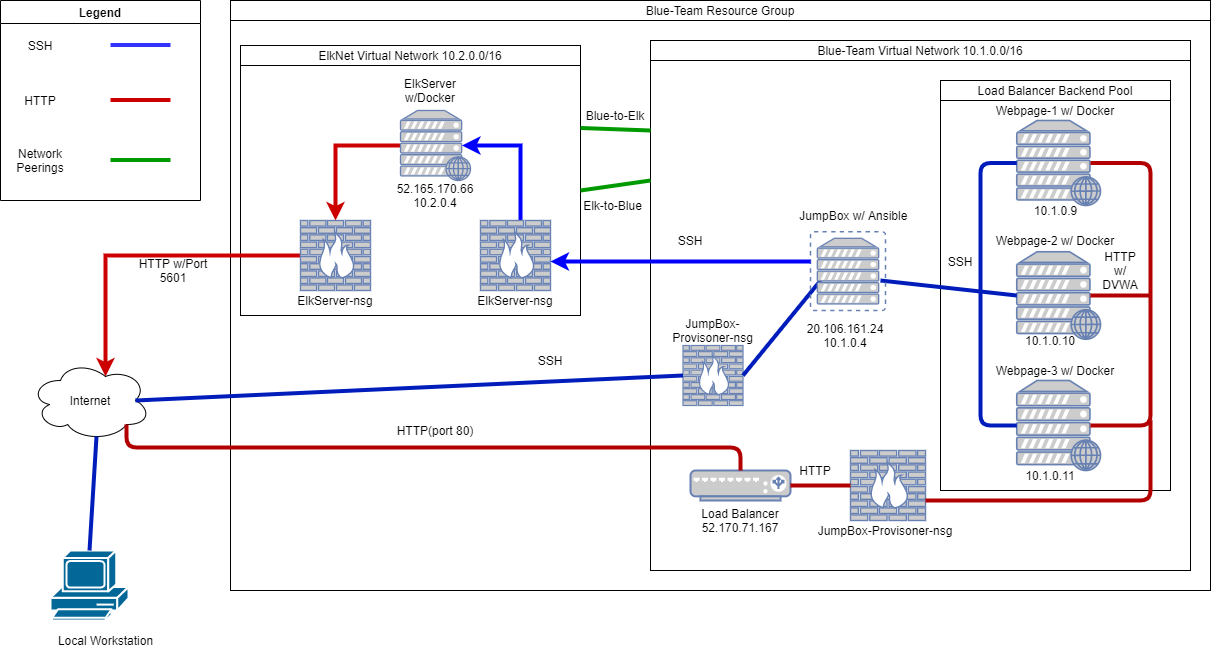

The diagram above was exported from draw.io. Its source (the exported page's mxGraphModel, read from the mxfile embedded in the PNG):
<mxGraphModel dx="2272" dy="705" grid="1" gridSize="10" guides="1" tooltips="1" connect="1" arrows="1" fold="1" page="1" pageScale="1" pageWidth="850" pageHeight="1100" math="0" shadow="0">
  <root>
    <mxCell id="0" />
    <mxCell id="1" parent="0" />
    <mxCell id="a0Tr6sS_QknklOQvXdri-1" value="Internet" style="ellipse;shape=cloud;whiteSpace=wrap;html=1;" parent="1" vertex="1">
      <mxGeometry x="-360" y="390" width="120" height="80" as="geometry" />
    </mxCell>
    <mxCell id="a0Tr6sS_QknklOQvXdri-2" value="" style="shape=mxgraph.cisco.computers_and_peripherals.pc;sketch=0;html=1;pointerEvents=1;dashed=0;fillColor=#036897;strokeColor=#ffffff;strokeWidth=2;verticalLabelPosition=bottom;verticalAlign=top;align=center;outlineConnect=0;" parent="1" vertex="1">
      <mxGeometry x="-340" y="580" width="78" height="70" as="geometry" />
    </mxCell>
    <mxCell id="a0Tr6sS_QknklOQvXdri-5" value="Local Workstation" style="text;html=1;align=center;verticalAlign=middle;resizable=0;points=[];autosize=1;strokeColor=none;fillColor=none;" parent="1" vertex="1">
      <mxGeometry x="-340" y="660" width="110" height="20" as="geometry" />
    </mxCell>
    <mxCell id="a0Tr6sS_QknklOQvXdri-7" value="" style="endArrow=none;html=1;strokeWidth=4;fillColor=#0050ef;strokeColor=#001DBC;entryX=0.55;entryY=0.95;entryDx=0;entryDy=0;entryPerimeter=0;exitX=0.5;exitY=0;exitDx=0;exitDy=0;exitPerimeter=0;" parent="1" source="a0Tr6sS_QknklOQvXdri-2" target="a0Tr6sS_QknklOQvXdri-1" edge="1">
      <mxGeometry width="50" height="50" relative="1" as="geometry">
        <mxPoint x="-150" y="620" as="sourcePoint" />
        <mxPoint x="-100" y="570" as="targetPoint" />
      </mxGeometry>
    </mxCell>
    <mxCell id="a0Tr6sS_QknklOQvXdri-8" value="" style="rounded=0;whiteSpace=wrap;html=1;" parent="1" vertex="1">
      <mxGeometry x="-160" y="30" width="980" height="590" as="geometry" />
    </mxCell>
    <mxCell id="a0Tr6sS_QknklOQvXdri-9" value="" style="rounded=0;whiteSpace=wrap;html=1;" parent="1" vertex="1">
      <mxGeometry x="260" y="80" width="540" height="520" as="geometry" />
    </mxCell>
    <mxCell id="a0Tr6sS_QknklOQvXdri-10" value="Blue-Team Virtual Network 10.1.0.0/16" style="rounded=0;whiteSpace=wrap;html=1;" parent="1" vertex="1">
      <mxGeometry x="260" y="70" width="540" height="20" as="geometry" />
    </mxCell>
    <mxCell id="a0Tr6sS_QknklOQvXdri-11" value="Blue-Team Resource Group" style="rounded=0;whiteSpace=wrap;html=1;" parent="1" vertex="1">
      <mxGeometry x="-160" y="30" width="980" height="20" as="geometry" />
    </mxCell>
    <mxCell id="a0Tr6sS_QknklOQvXdri-12" style="edgeStyle=orthogonalEdgeStyle;rounded=0;orthogonalLoop=1;jettySize=auto;html=1;exitX=0.5;exitY=1;exitDx=0;exitDy=0;strokeWidth=4;" parent="1" source="a0Tr6sS_QknklOQvXdri-9" target="a0Tr6sS_QknklOQvXdri-9" edge="1">
      <mxGeometry relative="1" as="geometry" />
    </mxCell>
    <mxCell id="a0Tr6sS_QknklOQvXdri-13" value="" style="fontColor=#0066CC;verticalAlign=top;verticalLabelPosition=bottom;labelPosition=center;align=center;html=1;outlineConnect=0;fillColor=#CCCCCC;strokeColor=#6881B3;gradientColor=none;gradientDirection=north;strokeWidth=2;shape=mxgraph.networks.firewall;" parent="1" vertex="1">
      <mxGeometry x="292.5" y="375" width="60" height="60" as="geometry" />
    </mxCell>
    <mxCell id="a0Tr6sS_QknklOQvXdri-14" value="" style="endArrow=none;html=1;strokeWidth=4;exitX=0.875;exitY=0.5;exitDx=0;exitDy=0;exitPerimeter=0;entryX=0;entryY=0.5;entryDx=0;entryDy=0;entryPerimeter=0;fillColor=#0050ef;strokeColor=#001DBC;" parent="1" source="a0Tr6sS_QknklOQvXdri-1" target="a0Tr6sS_QknklOQvXdri-13" edge="1">
      <mxGeometry width="50" height="50" relative="1" as="geometry">
        <mxPoint x="400" y="420" as="sourcePoint" />
        <mxPoint x="450" y="370" as="targetPoint" />
      </mxGeometry>
    </mxCell>
    <mxCell id="a0Tr6sS_QknklOQvXdri-15" value="SSH" style="text;html=1;strokeColor=none;fillColor=none;align=center;verticalAlign=middle;whiteSpace=wrap;rounded=0;" parent="1" vertex="1">
      <mxGeometry x="140" y="380" width="40" height="20" as="geometry" />
    </mxCell>
    <mxCell id="a0Tr6sS_QknklOQvXdri-17" value="" style="rounded=0;whiteSpace=wrap;html=1;" parent="1" vertex="1">
      <mxGeometry x="550" y="110" width="230" height="410" as="geometry" />
    </mxCell>
    <mxCell id="a0Tr6sS_QknklOQvXdri-18" value="Load Balancer Backend Pool" style="rounded=0;whiteSpace=wrap;html=1;" parent="1" vertex="1">
      <mxGeometry x="550" y="110" width="230" height="20" as="geometry" />
    </mxCell>
    <mxCell id="a0Tr6sS_QknklOQvXdri-19" value="" style="fontColor=#0066CC;verticalAlign=top;verticalLabelPosition=bottom;labelPosition=center;align=center;html=1;outlineConnect=0;fillColor=#CCCCCC;strokeColor=#6881B3;gradientColor=none;gradientDirection=north;strokeWidth=2;shape=mxgraph.networks.load_balancer;" parent="1" vertex="1">
      <mxGeometry x="300" y="500" width="100" height="30" as="geometry" />
    </mxCell>
    <mxCell id="a0Tr6sS_QknklOQvXdri-20" value="" style="fontColor=#0066CC;verticalAlign=top;verticalLabelPosition=bottom;labelPosition=center;align=center;html=1;outlineConnect=0;fillColor=#CCCCCC;strokeColor=#6881B3;gradientColor=none;gradientDirection=north;strokeWidth=2;shape=mxgraph.networks.firewall;" parent="1" vertex="1">
      <mxGeometry x="460" y="480" width="75" height="70" as="geometry" />
    </mxCell>
    <mxCell id="a0Tr6sS_QknklOQvXdri-21" value="" style="fontColor=#0066CC;verticalAlign=top;verticalLabelPosition=bottom;labelPosition=center;align=center;html=1;outlineConnect=0;fillColor=#CCCCCC;strokeColor=#6881B3;gradientColor=none;gradientDirection=north;strokeWidth=2;shape=mxgraph.networks.web_server;" parent="1" vertex="1">
      <mxGeometry x="626.25" y="150" width="83.75" height="85" as="geometry" />
    </mxCell>
    <mxCell id="a0Tr6sS_QknklOQvXdri-22" value="" style="fontColor=#0066CC;verticalAlign=top;verticalLabelPosition=bottom;labelPosition=center;align=center;html=1;outlineConnect=0;fillColor=#CCCCCC;strokeColor=#6881B3;gradientColor=none;gradientDirection=north;strokeWidth=2;shape=mxgraph.networks.web_server;" parent="1" vertex="1">
      <mxGeometry x="626.25" y="281.25" width="83.75" height="87.5" as="geometry" />
    </mxCell>
    <mxCell id="a0Tr6sS_QknklOQvXdri-23" value="" style="fontColor=#0066CC;verticalAlign=top;verticalLabelPosition=bottom;labelPosition=center;align=center;html=1;outlineConnect=0;fillColor=#CCCCCC;strokeColor=#6881B3;gradientColor=none;gradientDirection=north;strokeWidth=2;shape=mxgraph.networks.web_server;" parent="1" vertex="1">
      <mxGeometry x="626.25" y="410" width="83.75" height="90" as="geometry" />
    </mxCell>
    <mxCell id="a0Tr6sS_QknklOQvXdri-24" value="Webpage-3 w/ Docker" style="text;html=1;strokeColor=none;fillColor=none;align=center;verticalAlign=middle;whiteSpace=wrap;rounded=0;" parent="1" vertex="1">
      <mxGeometry x="600" y="390" width="130" height="20" as="geometry" />
    </mxCell>
    <mxCell id="a0Tr6sS_QknklOQvXdri-25" value="Webpage-2 w/ Docker" style="text;html=1;strokeColor=none;fillColor=none;align=center;verticalAlign=middle;whiteSpace=wrap;rounded=0;" parent="1" vertex="1">
      <mxGeometry x="600" y="260" width="130" height="20" as="geometry" />
    </mxCell>
    <mxCell id="a0Tr6sS_QknklOQvXdri-26" value="Webpage-1 w/ Docker" style="text;html=1;strokeColor=none;fillColor=none;align=center;verticalAlign=middle;whiteSpace=wrap;rounded=0;" parent="1" vertex="1">
      <mxGeometry x="580" y="130" width="170" height="20" as="geometry" />
    </mxCell>
    <mxCell id="a0Tr6sS_QknklOQvXdri-28" value="10.1.0.9" style="text;html=1;strokeColor=none;fillColor=none;align=center;verticalAlign=middle;whiteSpace=wrap;rounded=0;" parent="1" vertex="1">
      <mxGeometry x="642.5" y="230" width="45" height="20" as="geometry" />
    </mxCell>
    <mxCell id="a0Tr6sS_QknklOQvXdri-29" value="10.1.0.10" style="text;html=1;strokeColor=none;fillColor=none;align=center;verticalAlign=middle;whiteSpace=wrap;rounded=0;" parent="1" vertex="1">
      <mxGeometry x="640" y="360" width="40" height="20" as="geometry" />
    </mxCell>
    <mxCell id="a0Tr6sS_QknklOQvXdri-30" value="10.1.0.11" style="text;html=1;strokeColor=none;fillColor=none;align=center;verticalAlign=middle;whiteSpace=wrap;rounded=0;" parent="1" vertex="1">
      <mxGeometry x="640" y="495" width="40" height="20" as="geometry" />
    </mxCell>
    <mxCell id="a0Tr6sS_QknklOQvXdri-31" value="" style="endArrow=none;html=1;strokeWidth=4;exitX=1;exitY=0.5;exitDx=0;exitDy=0;exitPerimeter=0;fillColor=#0050ef;strokeColor=#001DBC;" parent="1" source="a0Tr6sS_QknklOQvXdri-13" edge="1">
      <mxGeometry width="50" height="50" relative="1" as="geometry">
        <mxPoint x="400" y="390" as="sourcePoint" />
        <mxPoint x="430" y="310" as="targetPoint" />
      </mxGeometry>
    </mxCell>
    <mxCell id="a0Tr6sS_QknklOQvXdri-32" value="" style="endArrow=none;html=1;strokeWidth=4;fillColor=#0050ef;strokeColor=#001DBC;entryX=0;entryY=0.5;entryDx=0;entryDy=0;entryPerimeter=0;exitX=1;exitY=0.5;exitDx=0;exitDy=0;exitPerimeter=0;" parent="1" target="a0Tr6sS_QknklOQvXdri-22" edge="1">
      <mxGeometry width="50" height="50" relative="1" as="geometry">
        <mxPoint x="490" y="310" as="sourcePoint" />
        <mxPoint x="545" y="275" as="targetPoint" />
      </mxGeometry>
    </mxCell>
    <mxCell id="a0Tr6sS_QknklOQvXdri-35" value="" style="endArrow=none;html=1;strokeWidth=4;edgeStyle=elbowEdgeStyle;entryX=0;entryY=0.5;entryDx=0;entryDy=0;entryPerimeter=0;exitX=0;exitY=0.5;exitDx=0;exitDy=0;exitPerimeter=0;fillColor=#0050ef;strokeColor=#001DBC;" parent="1" source="a0Tr6sS_QknklOQvXdri-23" target="a0Tr6sS_QknklOQvXdri-21" edge="1">
      <mxGeometry width="50" height="50" relative="1" as="geometry">
        <mxPoint x="570" y="265" as="sourcePoint" />
        <mxPoint x="620" y="215" as="targetPoint" />
        <Array as="points">
          <mxPoint x="590" y="330" />
        </Array>
      </mxGeometry>
    </mxCell>
    <mxCell id="a0Tr6sS_QknklOQvXdri-36" value="SSH" style="text;html=1;strokeColor=none;fillColor=none;align=center;verticalAlign=middle;whiteSpace=wrap;rounded=0;" parent="1" vertex="1">
      <mxGeometry x="550" y="281.25" width="40" height="20" as="geometry" />
    </mxCell>
    <mxCell id="a0Tr6sS_QknklOQvXdri-37" value="" style="endArrow=none;html=1;strokeWidth=4;edgeStyle=elbowEdgeStyle;entryX=0.88;entryY=0.5;entryDx=0;entryDy=0;entryPerimeter=0;exitX=0.88;exitY=0.5;exitDx=0;exitDy=0;exitPerimeter=0;fillColor=#e51400;strokeColor=#B20000;" parent="1" source="a0Tr6sS_QknklOQvXdri-23" target="a0Tr6sS_QknklOQvXdri-21" edge="1">
      <mxGeometry width="50" height="50" relative="1" as="geometry">
        <mxPoint x="720" y="325" as="sourcePoint" />
        <mxPoint x="770" y="275" as="targetPoint" />
        <Array as="points">
          <mxPoint x="760" y="470" />
          <mxPoint x="760" y="330" />
        </Array>
      </mxGeometry>
    </mxCell>
    <mxCell id="a0Tr6sS_QknklOQvXdri-38" value="" style="endArrow=none;html=1;strokeWidth=4;exitX=0.88;exitY=0.5;exitDx=0;exitDy=0;exitPerimeter=0;fillColor=#e51400;strokeColor=#B20000;" parent="1" source="a0Tr6sS_QknklOQvXdri-22" edge="1">
      <mxGeometry width="50" height="50" relative="1" as="geometry">
        <mxPoint x="710" y="325" as="sourcePoint" />
        <mxPoint x="760" y="325" as="targetPoint" />
      </mxGeometry>
    </mxCell>
    <mxCell id="a0Tr6sS_QknklOQvXdri-39" value="HTTP w/ DVWA" style="text;html=1;strokeColor=none;fillColor=none;align=center;verticalAlign=middle;whiteSpace=wrap;rounded=0;" parent="1" vertex="1">
      <mxGeometry x="710" y="290" width="40" height="20" as="geometry" />
    </mxCell>
    <mxCell id="a0Tr6sS_QknklOQvXdri-41" value="" style="endArrow=none;html=1;strokeWidth=4;edgeStyle=elbowEdgeStyle;fillColor=#e51400;strokeColor=#B20000;elbow=vertical;" parent="1" source="a0Tr6sS_QknklOQvXdri-20" edge="1">
      <mxGeometry width="50" height="50" relative="1" as="geometry">
        <mxPoint x="560" y="515" as="sourcePoint" />
        <mxPoint x="760" y="450" as="targetPoint" />
        <Array as="points">
          <mxPoint x="740" y="530" />
          <mxPoint x="640" y="530" />
        </Array>
      </mxGeometry>
    </mxCell>
    <mxCell id="a0Tr6sS_QknklOQvXdri-42" value="" style="endArrow=none;html=1;strokeWidth=4;exitX=1;exitY=0.5;exitDx=0;exitDy=0;exitPerimeter=0;entryX=0;entryY=0.5;entryDx=0;entryDy=0;entryPerimeter=0;fillColor=#e51400;strokeColor=#B20000;" parent="1" source="a0Tr6sS_QknklOQvXdri-19" target="a0Tr6sS_QknklOQvXdri-20" edge="1">
      <mxGeometry width="50" height="50" relative="1" as="geometry">
        <mxPoint x="400" y="380" as="sourcePoint" />
        <mxPoint x="450" y="330" as="targetPoint" />
      </mxGeometry>
    </mxCell>
    <mxCell id="a0Tr6sS_QknklOQvXdri-43" value="HTTP" style="text;html=1;strokeColor=none;fillColor=none;align=center;verticalAlign=middle;whiteSpace=wrap;rounded=0;" parent="1" vertex="1">
      <mxGeometry x="405" y="490" width="40" height="20" as="geometry" />
    </mxCell>
    <mxCell id="a0Tr6sS_QknklOQvXdri-44" value="" style="endArrow=none;html=1;strokeWidth=4;exitX=0.8;exitY=0.8;exitDx=0;exitDy=0;exitPerimeter=0;entryX=0.5;entryY=0;entryDx=0;entryDy=0;entryPerimeter=0;edgeStyle=elbowEdgeStyle;elbow=vertical;fillColor=#e51400;strokeColor=#B20000;" parent="1" source="a0Tr6sS_QknklOQvXdri-1" target="a0Tr6sS_QknklOQvXdri-19" edge="1">
      <mxGeometry width="50" height="50" relative="1" as="geometry">
        <mxPoint x="400" y="380" as="sourcePoint" />
        <mxPoint x="450" y="330" as="targetPoint" />
      </mxGeometry>
    </mxCell>
    <mxCell id="a0Tr6sS_QknklOQvXdri-45" value="HTTP(port 80)" style="text;html=1;strokeColor=none;fillColor=none;align=center;verticalAlign=middle;whiteSpace=wrap;rounded=0;" parent="1" vertex="1">
      <mxGeometry y="450" width="90" height="20" as="geometry" />
    </mxCell>
    <mxCell id="a0Tr6sS_QknklOQvXdri-46" value="Load Balancer&lt;br&gt;52.170.71.167" style="text;html=1;strokeColor=none;fillColor=none;align=center;verticalAlign=middle;whiteSpace=wrap;rounded=0;" parent="1" vertex="1">
      <mxGeometry x="310" y="540" width="80" height="20" as="geometry" />
    </mxCell>
    <mxCell id="a0Tr6sS_QknklOQvXdri-47" value="JumpBox-Provisoner-nsg" style="text;html=1;strokeColor=none;fillColor=none;align=center;verticalAlign=middle;whiteSpace=wrap;rounded=0;" parent="1" vertex="1">
      <mxGeometry x="420" y="550" width="150" height="20" as="geometry" />
    </mxCell>
    <mxCell id="i3Qvh4-QwwPLLKmaD4q5-1" value="JumpBox-Provisoner-nsg" style="text;html=1;strokeColor=none;fillColor=none;align=center;verticalAlign=middle;whiteSpace=wrap;rounded=0;" vertex="1" parent="1">
      <mxGeometry x="265" y="345" width="115" height="30" as="geometry" />
    </mxCell>
    <mxCell id="i3Qvh4-QwwPLLKmaD4q5-2" value="JumpBox w/ Ansible&amp;nbsp;" style="text;html=1;strokeColor=none;fillColor=none;align=center;verticalAlign=middle;whiteSpace=wrap;rounded=0;" vertex="1" parent="1">
      <mxGeometry x="405" y="230" width="120" height="30" as="geometry" />
    </mxCell>
    <mxCell id="i3Qvh4-QwwPLLKmaD4q5-5" value="" style="fontColor=#0066CC;verticalAlign=top;verticalLabelPosition=bottom;labelPosition=center;align=center;html=1;outlineConnect=0;fillColor=#CCCCCC;strokeColor=#6881B3;gradientColor=none;gradientDirection=north;strokeWidth=2;shape=mxgraph.networks.virtual_server;" vertex="1" parent="1">
      <mxGeometry x="420" y="261.25" width="75" height="78.75" as="geometry" />
    </mxCell>
    <mxCell id="i3Qvh4-QwwPLLKmaD4q5-6" value="20.106.161.24&lt;br&gt;10.1.0.4" style="text;html=1;strokeColor=none;fillColor=none;align=center;verticalAlign=middle;whiteSpace=wrap;rounded=0;" vertex="1" parent="1">
      <mxGeometry x="400" y="350" width="110" height="30" as="geometry" />
    </mxCell>
    <mxCell id="i3Qvh4-QwwPLLKmaD4q5-13" value="" style="rounded=0;whiteSpace=wrap;html=1;" vertex="1" parent="1">
      <mxGeometry x="-150" y="95" width="340" height="250" as="geometry" />
    </mxCell>
    <mxCell id="i3Qvh4-QwwPLLKmaD4q5-14" value="ElkNet Virtual Network 10.2.0.0/16" style="rounded=0;whiteSpace=wrap;html=1;" vertex="1" parent="1">
      <mxGeometry x="-150" y="75" width="340" height="20" as="geometry" />
    </mxCell>
    <mxCell id="i3Qvh4-QwwPLLKmaD4q5-45" style="edgeStyle=elbowEdgeStyle;rounded=0;orthogonalLoop=1;jettySize=auto;elbow=vertical;html=1;entryX=0.5;entryY=0;entryDx=0;entryDy=0;entryPerimeter=0;strokeColor=#CC0000;strokeWidth=4;" edge="1" parent="1" source="i3Qvh4-QwwPLLKmaD4q5-15" target="i3Qvh4-QwwPLLKmaD4q5-19">
      <mxGeometry relative="1" as="geometry">
        <Array as="points">
          <mxPoint x="-20" y="175" />
        </Array>
      </mxGeometry>
    </mxCell>
    <mxCell id="i3Qvh4-QwwPLLKmaD4q5-15" value="" style="fontColor=#0066CC;verticalAlign=top;verticalLabelPosition=bottom;labelPosition=center;align=center;html=1;outlineConnect=0;fillColor=#CCCCCC;strokeColor=#6881B3;gradientColor=none;gradientDirection=north;strokeWidth=2;shape=mxgraph.networks.web_server;" vertex="1" parent="1">
      <mxGeometry x="10" y="140" width="70" height="70" as="geometry" />
    </mxCell>
    <mxCell id="i3Qvh4-QwwPLLKmaD4q5-8" value="ElkServer w/Docker" style="text;html=1;strokeColor=none;fillColor=none;align=center;verticalAlign=middle;whiteSpace=wrap;rounded=0;shadow=0;" vertex="1" parent="1">
      <mxGeometry x="10" y="105" width="60" height="30" as="geometry" />
    </mxCell>
    <mxCell id="i3Qvh4-QwwPLLKmaD4q5-9" value="52.165.170.66&lt;br&gt;10.2.0.4" style="text;html=1;strokeColor=none;fillColor=none;align=center;verticalAlign=middle;whiteSpace=wrap;rounded=0;" vertex="1" parent="1">
      <mxGeometry x="15" y="210" width="60" height="30" as="geometry" />
    </mxCell>
    <mxCell id="i3Qvh4-QwwPLLKmaD4q5-44" style="edgeStyle=elbowEdgeStyle;rounded=0;orthogonalLoop=1;jettySize=auto;elbow=vertical;html=1;entryX=0.625;entryY=0.2;entryDx=0;entryDy=0;entryPerimeter=0;strokeColor=#CC0000;strokeWidth=4;" edge="1" parent="1" source="i3Qvh4-QwwPLLKmaD4q5-19" target="a0Tr6sS_QknklOQvXdri-1">
      <mxGeometry relative="1" as="geometry">
        <Array as="points">
          <mxPoint x="-200" y="285" />
        </Array>
      </mxGeometry>
    </mxCell>
    <mxCell id="i3Qvh4-QwwPLLKmaD4q5-19" value="" style="fontColor=#0066CC;verticalAlign=top;verticalLabelPosition=bottom;labelPosition=center;align=center;html=1;outlineConnect=0;fillColor=#CCCCCC;strokeColor=#6881B3;gradientColor=none;gradientDirection=north;strokeWidth=2;shape=mxgraph.networks.firewall;" vertex="1" parent="1">
      <mxGeometry x="-90" y="250" width="70" height="70" as="geometry" />
    </mxCell>
    <mxCell id="i3Qvh4-QwwPLLKmaD4q5-22" value="HTTP w/Port 5601" style="text;html=1;strokeColor=none;fillColor=none;align=center;verticalAlign=middle;whiteSpace=wrap;rounded=0;" vertex="1" parent="1">
      <mxGeometry x="-262" y="290" width="90" height="20" as="geometry" />
    </mxCell>
    <mxCell id="i3Qvh4-QwwPLLKmaD4q5-23" value="ElkServer-nsg" style="text;html=1;strokeColor=none;fillColor=none;align=center;verticalAlign=middle;whiteSpace=wrap;rounded=0;" vertex="1" parent="1">
      <mxGeometry x="-130" y="320" width="150" height="20" as="geometry" />
    </mxCell>
    <mxCell id="i3Qvh4-QwwPLLKmaD4q5-26" value="" style="endArrow=none;html=1;rounded=0;strokeColor=#009900;strokeWidth=4;exitX=1;exitY=0.5;exitDx=0;exitDy=0;" edge="1" parent="1" source="i3Qvh4-QwwPLLKmaD4q5-13">
      <mxGeometry width="50" height="50" relative="1" as="geometry">
        <mxPoint x="240" y="360" as="sourcePoint" />
        <mxPoint x="260" y="210" as="targetPoint" />
      </mxGeometry>
    </mxCell>
    <mxCell id="i3Qvh4-QwwPLLKmaD4q5-27" value="Blue-to-Elk" style="text;html=1;strokeColor=none;fillColor=none;align=center;verticalAlign=middle;whiteSpace=wrap;rounded=0;shadow=0;" vertex="1" parent="1">
      <mxGeometry x="190" y="130" width="70" height="30" as="geometry" />
    </mxCell>
    <mxCell id="i3Qvh4-QwwPLLKmaD4q5-28" value="Elk-to-Blue" style="text;html=1;strokeColor=none;fillColor=none;align=center;verticalAlign=middle;whiteSpace=wrap;rounded=0;shadow=0;" vertex="1" parent="1">
      <mxGeometry x="190" y="220" width="65" height="30" as="geometry" />
    </mxCell>
    <mxCell id="i3Qvh4-QwwPLLKmaD4q5-30" value="Legend" style="swimlane;shadow=0;" vertex="1" parent="1">
      <mxGeometry x="-390" y="30" width="200" height="200" as="geometry" />
    </mxCell>
    <mxCell id="i3Qvh4-QwwPLLKmaD4q5-35" value="SSH" style="text;html=1;strokeColor=none;fillColor=none;align=center;verticalAlign=middle;whiteSpace=wrap;rounded=0;shadow=0;" vertex="1" parent="i3Qvh4-QwwPLLKmaD4q5-30">
      <mxGeometry x="10" y="30" width="60" height="30" as="geometry" />
    </mxCell>
    <mxCell id="i3Qvh4-QwwPLLKmaD4q5-37" value="Network Peerings" style="text;html=1;strokeColor=none;fillColor=none;align=center;verticalAlign=middle;whiteSpace=wrap;rounded=0;shadow=0;" vertex="1" parent="i3Qvh4-QwwPLLKmaD4q5-30">
      <mxGeometry x="10" y="145" width="60" height="30" as="geometry" />
    </mxCell>
    <mxCell id="i3Qvh4-QwwPLLKmaD4q5-36" value="HTTP" style="text;html=1;strokeColor=none;fillColor=none;align=center;verticalAlign=middle;whiteSpace=wrap;rounded=0;shadow=0;" vertex="1" parent="i3Qvh4-QwwPLLKmaD4q5-30">
      <mxGeometry x="10" y="85" width="60" height="30" as="geometry" />
    </mxCell>
    <mxCell id="i3Qvh4-QwwPLLKmaD4q5-39" value="" style="endArrow=none;html=1;rounded=0;strokeColor=#CC0000;strokeWidth=4;elbow=vertical;" edge="1" parent="i3Qvh4-QwwPLLKmaD4q5-30">
      <mxGeometry width="50" height="50" relative="1" as="geometry">
        <mxPoint x="110" y="99.5" as="sourcePoint" />
        <mxPoint x="170" y="99.5" as="targetPoint" />
      </mxGeometry>
    </mxCell>
    <mxCell id="i3Qvh4-QwwPLLKmaD4q5-41" value="" style="endArrow=none;html=1;rounded=0;strokeColor=#009900;strokeWidth=4;elbow=vertical;" edge="1" parent="i3Qvh4-QwwPLLKmaD4q5-30">
      <mxGeometry width="50" height="50" relative="1" as="geometry">
        <mxPoint x="110" y="159.5" as="sourcePoint" />
        <mxPoint x="170" y="159.5" as="targetPoint" />
      </mxGeometry>
    </mxCell>
    <mxCell id="i3Qvh4-QwwPLLKmaD4q5-40" value="" style="endArrow=none;html=1;rounded=0;strokeColor=#3333FF;strokeWidth=4;elbow=vertical;" edge="1" parent="i3Qvh4-QwwPLLKmaD4q5-30">
      <mxGeometry width="50" height="50" relative="1" as="geometry">
        <mxPoint x="110" y="44.5" as="sourcePoint" />
        <mxPoint x="170" y="44.5" as="targetPoint" />
      </mxGeometry>
    </mxCell>
    <mxCell id="i3Qvh4-QwwPLLKmaD4q5-48" style="edgeStyle=elbowEdgeStyle;rounded=0;orthogonalLoop=1;jettySize=auto;elbow=vertical;html=1;entryX=0.88;entryY=0.5;entryDx=0;entryDy=0;entryPerimeter=0;strokeColor=#0000FF;strokeWidth=4;" edge="1" parent="1" source="i3Qvh4-QwwPLLKmaD4q5-42" target="i3Qvh4-QwwPLLKmaD4q5-15">
      <mxGeometry relative="1" as="geometry">
        <Array as="points">
          <mxPoint x="130" y="175" />
          <mxPoint x="110" y="180" />
        </Array>
      </mxGeometry>
    </mxCell>
    <mxCell id="i3Qvh4-QwwPLLKmaD4q5-42" value="" style="fontColor=#0066CC;verticalAlign=top;verticalLabelPosition=bottom;labelPosition=center;align=center;html=1;outlineConnect=0;fillColor=#CCCCCC;strokeColor=#6881B3;gradientColor=none;gradientDirection=north;strokeWidth=2;shape=mxgraph.networks.firewall;" vertex="1" parent="1">
      <mxGeometry x="90" y="250" width="70" height="70" as="geometry" />
    </mxCell>
    <mxCell id="i3Qvh4-QwwPLLKmaD4q5-43" value="ElkServer-nsg" style="text;html=1;strokeColor=none;fillColor=none;align=center;verticalAlign=middle;whiteSpace=wrap;rounded=0;" vertex="1" parent="1">
      <mxGeometry x="50" y="320" width="150" height="20" as="geometry" />
    </mxCell>
    <mxCell id="i3Qvh4-QwwPLLKmaD4q5-46" style="edgeStyle=elbowEdgeStyle;rounded=0;orthogonalLoop=1;jettySize=auto;elbow=vertical;html=1;strokeColor=#0000FF;strokeWidth=4;" edge="1" parent="1" source="i3Qvh4-QwwPLLKmaD4q5-5" target="i3Qvh4-QwwPLLKmaD4q5-42">
      <mxGeometry relative="1" as="geometry" />
    </mxCell>
    <mxCell id="i3Qvh4-QwwPLLKmaD4q5-47" value="SSH" style="text;html=1;strokeColor=none;fillColor=none;align=center;verticalAlign=middle;whiteSpace=wrap;rounded=0;" vertex="1" parent="1">
      <mxGeometry x="280" y="260" width="40" height="20" as="geometry" />
    </mxCell>
    <mxCell id="i3Qvh4-QwwPLLKmaD4q5-49" value="" style="endArrow=none;html=1;rounded=0;strokeColor=#009900;strokeWidth=4;elbow=vertical;entryX=1;entryY=1;entryDx=0;entryDy=0;exitX=1;exitY=0.25;exitDx=0;exitDy=0;" edge="1" parent="1" source="i3Qvh4-QwwPLLKmaD4q5-13" target="i3Qvh4-QwwPLLKmaD4q5-27">
      <mxGeometry width="50" height="50" relative="1" as="geometry">
        <mxPoint x="190" y="210" as="sourcePoint" />
        <mxPoint x="240" y="160" as="targetPoint" />
      </mxGeometry>
    </mxCell>
  </root>
</mxGraphModel>